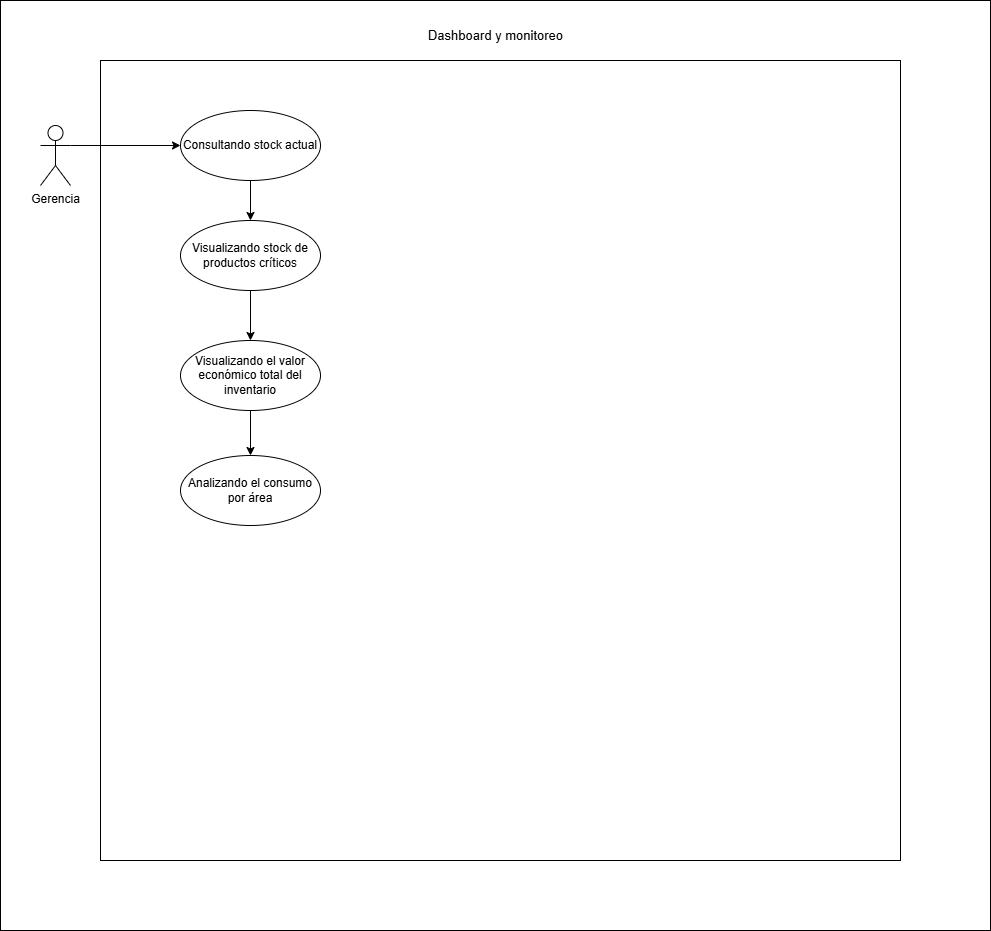

The diagram above was exported from draw.io. Its source (the exported page's mxGraphModel, read from the mxfile embedded in the PNG):
<mxGraphModel dx="1980" dy="995" grid="1" gridSize="10" guides="1" tooltips="1" connect="1" arrows="1" fold="1" page="1" pageScale="1" pageWidth="827" pageHeight="1169" math="0" shadow="0">
  <root>
    <mxCell id="0" />
    <mxCell id="1" parent="0" />
    <mxCell id="qrOsgZDqs2jIluiTBBjf-147" parent="1" style="rounded=0;whiteSpace=wrap;html=1;" value="" vertex="1">
      <mxGeometry height="930" width="990" x="40" y="540" as="geometry" />
    </mxCell>
    <mxCell id="qrOsgZDqs2jIluiTBBjf-148" parent="1" style="whiteSpace=wrap;html=1;aspect=fixed;" value="" vertex="1">
      <mxGeometry height="800" width="800" x="140" y="600" as="geometry" />
    </mxCell>
    <mxCell id="qrOsgZDqs2jIluiTBBjf-149" edge="1" parent="1" source="qrOsgZDqs2jIluiTBBjf-150" style="rounded=0;orthogonalLoop=1;jettySize=auto;html=1;exitX=1;exitY=0.3333333333333333;exitDx=0;exitDy=0;exitPerimeter=0;entryX=0;entryY=0.5;entryDx=0;entryDy=0;" target="qrOsgZDqs2jIluiTBBjf-152">
      <mxGeometry relative="1" as="geometry" />
    </mxCell>
    <mxCell id="qrOsgZDqs2jIluiTBBjf-150" parent="1" style="shape=umlActor;verticalLabelPosition=bottom;verticalAlign=top;html=1;" value="Gerencia" vertex="1">
      <mxGeometry height="60" width="30" x="80" y="665" as="geometry" />
    </mxCell>
    <mxCell id="qrOsgZDqs2jIluiTBBjf-151" edge="1" parent="1" source="qrOsgZDqs2jIluiTBBjf-152" style="rounded=0;orthogonalLoop=1;jettySize=auto;html=1;exitX=0.5;exitY=1;exitDx=0;exitDy=0;" target="qrOsgZDqs2jIluiTBBjf-154">
      <mxGeometry relative="1" as="geometry" />
    </mxCell>
    <mxCell id="qrOsgZDqs2jIluiTBBjf-152" parent="1" style="ellipse;whiteSpace=wrap;html=1;" value="Consultando stock actual" vertex="1">
      <mxGeometry height="70" width="140" x="220" y="650" as="geometry" />
    </mxCell>
    <mxCell id="qrOsgZDqs2jIluiTBBjf-153" edge="1" parent="1" source="qrOsgZDqs2jIluiTBBjf-154" style="rounded=0;orthogonalLoop=1;jettySize=auto;html=1;exitX=0.5;exitY=1;exitDx=0;exitDy=0;entryX=0.5;entryY=0;entryDx=0;entryDy=0;" target="qrOsgZDqs2jIluiTBBjf-156">
      <mxGeometry relative="1" as="geometry" />
    </mxCell>
    <mxCell id="qrOsgZDqs2jIluiTBBjf-154" parent="1" style="ellipse;whiteSpace=wrap;html=1;" value="Visualizando stock de productos críticos" vertex="1">
      <mxGeometry height="70" width="140" x="220" y="760" as="geometry" />
    </mxCell>
    <mxCell id="qrOsgZDqs2jIluiTBBjf-155" edge="1" parent="1" source="qrOsgZDqs2jIluiTBBjf-156" style="rounded=0;orthogonalLoop=1;jettySize=auto;html=1;exitX=0.5;exitY=1;exitDx=0;exitDy=0;entryX=0.5;entryY=0;entryDx=0;entryDy=0;" target="qrOsgZDqs2jIluiTBBjf-157">
      <mxGeometry relative="1" as="geometry" />
    </mxCell>
    <mxCell id="qrOsgZDqs2jIluiTBBjf-156" parent="1" style="ellipse;whiteSpace=wrap;html=1;" value="Visualizando el valor económico total del inventario" vertex="1">
      <mxGeometry height="70" width="140" x="220" y="880" as="geometry" />
    </mxCell>
    <mxCell id="qrOsgZDqs2jIluiTBBjf-157" parent="1" style="ellipse;whiteSpace=wrap;html=1;" value="Analizando el consumo por área" vertex="1">
      <mxGeometry height="70" width="140" x="220" y="995" as="geometry" />
    </mxCell>
    <mxCell id="qrOsgZDqs2jIluiTBBjf-158" parent="1" style="text;html=1;whiteSpace=wrap;strokeColor=none;fillColor=none;align=center;verticalAlign=middle;rounded=0;" value="&lt;font style=&quot;font-size: 13px;&quot;&gt;Dashboard y monitoreo&lt;/font&gt;" vertex="1">
      <mxGeometry height="30" width="164.75" x="452.63" y="560" as="geometry" />
    </mxCell>
  </root>
</mxGraphModel>